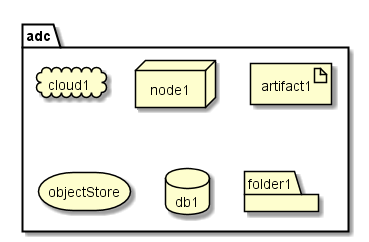

The diagram above was rendered by PlantUML. Its source (embedded in the PNG):
@startuml

package  adc {
  cloud cloud1
  node node1
  artifact artifact1
  storage objectStore
  database db1
  folder folder1
}

@enduml